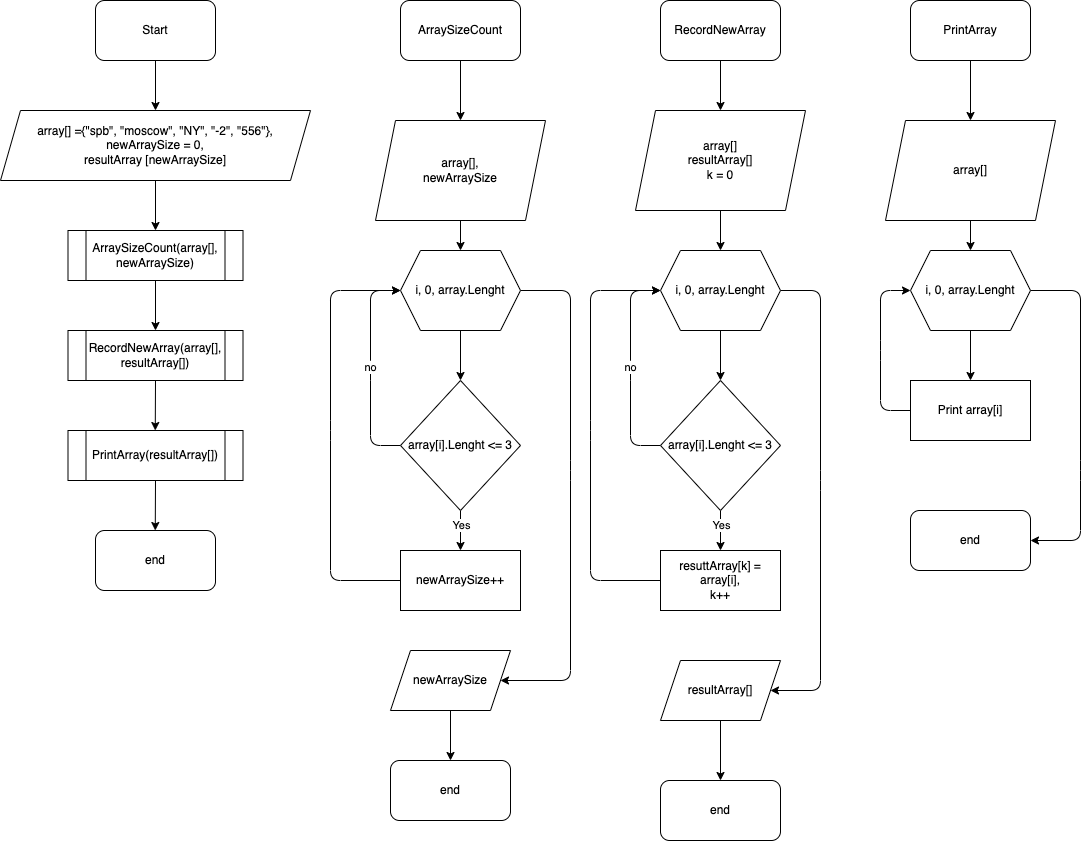

The diagram above was exported from draw.io. Its source (the exported page's mxGraphModel, read from the mxfile embedded in the PNG):
<mxGraphModel dx="1077" dy="647" grid="1" gridSize="10" guides="1" tooltips="1" connect="1" arrows="1" fold="1" page="1" pageScale="1" pageWidth="850" pageHeight="1100" math="0" shadow="0">
  <root>
    <mxCell id="0" />
    <mxCell id="1" parent="0" />
    <mxCell id="5" style="edgeStyle=none;html=1;exitX=0.5;exitY=1;exitDx=0;exitDy=0;entryX=0.5;entryY=0;entryDx=0;entryDy=0;" parent="1" source="2" target="3" edge="1">
      <mxGeometry relative="1" as="geometry" />
    </mxCell>
    <mxCell id="2" value="Start" style="rounded=1;whiteSpace=wrap;html=1;" parent="1" vertex="1">
      <mxGeometry x="95" width="120" height="60" as="geometry" />
    </mxCell>
    <mxCell id="6" style="edgeStyle=none;html=1;exitX=0.5;exitY=1;exitDx=0;exitDy=0;entryX=0.5;entryY=0;entryDx=0;entryDy=0;" parent="1" source="3" target="4" edge="1">
      <mxGeometry relative="1" as="geometry" />
    </mxCell>
    <mxCell id="3" value="array[] ={&quot;spb&quot;, &quot;moscow&quot;, &quot;NY&quot;, &quot;-2&quot;, &quot;556&quot;},&lt;br&gt;newArraySize = 0,&lt;br&gt;resultArray [newArraySize]" style="shape=parallelogram;perimeter=parallelogramPerimeter;whiteSpace=wrap;html=1;fixedSize=1;" parent="1" vertex="1">
      <mxGeometry y="110" width="310" height="70" as="geometry" />
    </mxCell>
    <mxCell id="40" style="edgeStyle=none;html=1;exitX=0.5;exitY=1;exitDx=0;exitDy=0;entryX=0.5;entryY=0;entryDx=0;entryDy=0;" edge="1" parent="1" source="4" target="39">
      <mxGeometry relative="1" as="geometry" />
    </mxCell>
    <mxCell id="4" value="ArraySizeCount(array[], newArraySize)&lt;br&gt;" style="shape=process;whiteSpace=wrap;html=1;backgroundOutline=1;" parent="1" vertex="1">
      <mxGeometry x="67.5" y="230" width="175" height="50" as="geometry" />
    </mxCell>
    <mxCell id="8" style="edgeStyle=none;html=1;exitX=0.5;exitY=1;exitDx=0;exitDy=0;" parent="1" source="7" edge="1">
      <mxGeometry relative="1" as="geometry">
        <mxPoint x="460" y="120" as="targetPoint" />
      </mxGeometry>
    </mxCell>
    <mxCell id="7" value="ArraySizeCount" style="rounded=1;whiteSpace=wrap;html=1;" parent="1" vertex="1">
      <mxGeometry x="400" width="120" height="60" as="geometry" />
    </mxCell>
    <mxCell id="10" style="edgeStyle=none;html=1;exitX=0.5;exitY=1;exitDx=0;exitDy=0;" edge="1" parent="1" source="9">
      <mxGeometry relative="1" as="geometry">
        <mxPoint x="460" y="380" as="targetPoint" />
      </mxGeometry>
    </mxCell>
    <mxCell id="18" style="edgeStyle=none;html=1;exitX=1;exitY=0.5;exitDx=0;exitDy=0;entryX=1;entryY=0.5;entryDx=0;entryDy=0;" edge="1" parent="1" source="9" target="19">
      <mxGeometry relative="1" as="geometry">
        <mxPoint x="450" y="648" as="targetPoint" />
        <Array as="points">
          <mxPoint x="570" y="290" />
          <mxPoint x="570" y="470" />
          <mxPoint x="570" y="680" />
        </Array>
      </mxGeometry>
    </mxCell>
    <mxCell id="9" value="i, 0, array.Lenght" style="shape=hexagon;perimeter=hexagonPerimeter2;whiteSpace=wrap;html=1;fixedSize=1;" vertex="1" parent="1">
      <mxGeometry x="400" y="250" width="120" height="80" as="geometry" />
    </mxCell>
    <mxCell id="13" style="edgeStyle=none;html=1;exitX=0.5;exitY=1;exitDx=0;exitDy=0;entryX=0.5;entryY=0;entryDx=0;entryDy=0;" edge="1" parent="1" source="11" target="12">
      <mxGeometry relative="1" as="geometry" />
    </mxCell>
    <mxCell id="21" value="Yes" style="edgeLabel;html=1;align=center;verticalAlign=middle;resizable=0;points=[];" vertex="1" connectable="0" parent="13">
      <mxGeometry x="-0.2527" relative="1" as="geometry">
        <mxPoint as="offset" />
      </mxGeometry>
    </mxCell>
    <mxCell id="22" value="no" style="edgeStyle=none;html=1;exitX=0;exitY=0.5;exitDx=0;exitDy=0;entryX=0;entryY=0.5;entryDx=0;entryDy=0;" edge="1" parent="1" source="11" target="9">
      <mxGeometry relative="1" as="geometry">
        <Array as="points">
          <mxPoint x="370" y="445" />
          <mxPoint x="370" y="370" />
          <mxPoint x="370" y="290" />
        </Array>
      </mxGeometry>
    </mxCell>
    <mxCell id="11" value="array[i].Lenght &amp;lt;= 3" style="rhombus;whiteSpace=wrap;html=1;" vertex="1" parent="1">
      <mxGeometry x="400" y="380" width="120" height="130" as="geometry" />
    </mxCell>
    <mxCell id="23" style="edgeStyle=none;html=1;exitX=0;exitY=0.5;exitDx=0;exitDy=0;" edge="1" parent="1" source="12">
      <mxGeometry relative="1" as="geometry">
        <mxPoint x="400" y="290" as="targetPoint" />
        <Array as="points">
          <mxPoint x="330" y="580" />
          <mxPoint x="330" y="430" />
          <mxPoint x="330" y="290" />
        </Array>
      </mxGeometry>
    </mxCell>
    <mxCell id="12" value="newArraySize++" style="rounded=0;whiteSpace=wrap;html=1;" vertex="1" parent="1">
      <mxGeometry x="400" y="550" width="120" height="60" as="geometry" />
    </mxCell>
    <mxCell id="81" style="edgeStyle=none;html=1;exitX=0.5;exitY=1;exitDx=0;exitDy=0;entryX=0.5;entryY=0;entryDx=0;entryDy=0;" edge="1" parent="1" source="19" target="80">
      <mxGeometry relative="1" as="geometry" />
    </mxCell>
    <mxCell id="19" value="newArraySize" style="shape=parallelogram;perimeter=parallelogramPerimeter;whiteSpace=wrap;html=1;fixedSize=1;" vertex="1" parent="1">
      <mxGeometry x="390" y="650" width="120" height="60" as="geometry" />
    </mxCell>
    <mxCell id="25" style="edgeStyle=none;html=1;exitX=0.5;exitY=1;exitDx=0;exitDy=0;entryX=0.5;entryY=0;entryDx=0;entryDy=0;" edge="1" parent="1" source="26" target="37">
      <mxGeometry relative="1" as="geometry">
        <mxPoint x="720" y="80" as="targetPoint" />
      </mxGeometry>
    </mxCell>
    <mxCell id="26" value="RecordNewArray" style="rounded=1;whiteSpace=wrap;html=1;" vertex="1" parent="1">
      <mxGeometry x="660" width="120" height="60" as="geometry" />
    </mxCell>
    <mxCell id="27" style="edgeStyle=none;html=1;exitX=0.5;exitY=1;exitDx=0;exitDy=0;" edge="1" parent="1" source="29">
      <mxGeometry relative="1" as="geometry">
        <mxPoint x="720" y="380" as="targetPoint" />
      </mxGeometry>
    </mxCell>
    <mxCell id="62" style="edgeStyle=none;html=1;exitX=1;exitY=0.5;exitDx=0;exitDy=0;entryX=1;entryY=0.5;entryDx=0;entryDy=0;" edge="1" parent="1" source="29" target="77">
      <mxGeometry relative="1" as="geometry">
        <mxPoint x="720" y="660" as="targetPoint" />
        <Array as="points">
          <mxPoint x="820" y="290" />
          <mxPoint x="820" y="480" />
          <mxPoint x="820" y="690" />
        </Array>
      </mxGeometry>
    </mxCell>
    <mxCell id="29" value="i, 0, array.Lenght" style="shape=hexagon;perimeter=hexagonPerimeter2;whiteSpace=wrap;html=1;fixedSize=1;" vertex="1" parent="1">
      <mxGeometry x="660" y="250" width="120" height="80" as="geometry" />
    </mxCell>
    <mxCell id="30" style="edgeStyle=none;html=1;exitX=0.5;exitY=1;exitDx=0;exitDy=0;entryX=0.5;entryY=0;entryDx=0;entryDy=0;" edge="1" parent="1" source="33" target="35">
      <mxGeometry relative="1" as="geometry" />
    </mxCell>
    <mxCell id="31" value="Yes" style="edgeLabel;html=1;align=center;verticalAlign=middle;resizable=0;points=[];" vertex="1" connectable="0" parent="30">
      <mxGeometry x="-0.2527" relative="1" as="geometry">
        <mxPoint as="offset" />
      </mxGeometry>
    </mxCell>
    <mxCell id="32" value="no" style="edgeStyle=none;html=1;exitX=0;exitY=0.5;exitDx=0;exitDy=0;entryX=0;entryY=0.5;entryDx=0;entryDy=0;" edge="1" parent="1" source="33" target="29">
      <mxGeometry relative="1" as="geometry">
        <Array as="points">
          <mxPoint x="630" y="445" />
          <mxPoint x="630" y="370" />
          <mxPoint x="630" y="290" />
        </Array>
      </mxGeometry>
    </mxCell>
    <mxCell id="33" value="array[i].Lenght &amp;lt;= 3" style="rhombus;whiteSpace=wrap;html=1;" vertex="1" parent="1">
      <mxGeometry x="660" y="380" width="120" height="130" as="geometry" />
    </mxCell>
    <mxCell id="34" style="edgeStyle=none;html=1;exitX=0;exitY=0.5;exitDx=0;exitDy=0;" edge="1" parent="1" source="35">
      <mxGeometry relative="1" as="geometry">
        <mxPoint x="660" y="290" as="targetPoint" />
        <Array as="points">
          <mxPoint x="590" y="580" />
          <mxPoint x="590" y="430" />
          <mxPoint x="590" y="290" />
        </Array>
      </mxGeometry>
    </mxCell>
    <mxCell id="35" value="resuttArray[k] = array[i],&lt;br&gt;k++" style="rounded=0;whiteSpace=wrap;html=1;" vertex="1" parent="1">
      <mxGeometry x="660" y="550" width="120" height="60" as="geometry" />
    </mxCell>
    <mxCell id="38" style="edgeStyle=none;html=1;exitX=0.5;exitY=1;exitDx=0;exitDy=0;entryX=0.5;entryY=0;entryDx=0;entryDy=0;" edge="1" parent="1" source="37" target="29">
      <mxGeometry relative="1" as="geometry" />
    </mxCell>
    <mxCell id="37" value="array[]&lt;br&gt;resultArray[]&lt;br&gt;k = 0" style="shape=parallelogram;perimeter=parallelogramPerimeter;whiteSpace=wrap;html=1;fixedSize=1;" vertex="1" parent="1">
      <mxGeometry x="635" y="110" width="170" height="100" as="geometry" />
    </mxCell>
    <mxCell id="83" style="edgeStyle=none;html=1;exitX=0.5;exitY=1;exitDx=0;exitDy=0;" edge="1" parent="1" source="39">
      <mxGeometry relative="1" as="geometry">
        <mxPoint x="154.7619047619047" y="430" as="targetPoint" />
      </mxGeometry>
    </mxCell>
    <mxCell id="39" value="RecordNewArray(array[], resultArray[])" style="shape=process;whiteSpace=wrap;html=1;backgroundOutline=1;" vertex="1" parent="1">
      <mxGeometry x="67.5" y="330" width="175" height="50" as="geometry" />
    </mxCell>
    <mxCell id="44" style="edgeStyle=none;html=1;exitX=0.5;exitY=1;exitDx=0;exitDy=0;entryX=0.5;entryY=0;entryDx=0;entryDy=0;" edge="1" parent="1" source="43" target="9">
      <mxGeometry relative="1" as="geometry" />
    </mxCell>
    <mxCell id="43" value="array[],&lt;br&gt;newArraySize" style="shape=parallelogram;perimeter=parallelogramPerimeter;whiteSpace=wrap;html=1;fixedSize=1;" vertex="1" parent="1">
      <mxGeometry x="375" y="120" width="170" height="100" as="geometry" />
    </mxCell>
    <mxCell id="47" style="edgeStyle=none;html=1;exitX=0.5;exitY=1;exitDx=0;exitDy=0;" edge="1" parent="1" source="48">
      <mxGeometry relative="1" as="geometry">
        <mxPoint x="970" y="120" as="targetPoint" />
      </mxGeometry>
    </mxCell>
    <mxCell id="48" value="PrintArray" style="rounded=1;whiteSpace=wrap;html=1;" vertex="1" parent="1">
      <mxGeometry x="910" width="120" height="60" as="geometry" />
    </mxCell>
    <mxCell id="49" style="edgeStyle=none;html=1;exitX=0.5;exitY=1;exitDx=0;exitDy=0;" edge="1" parent="1" source="51">
      <mxGeometry relative="1" as="geometry">
        <mxPoint x="970" y="380" as="targetPoint" />
      </mxGeometry>
    </mxCell>
    <mxCell id="50" style="edgeStyle=none;html=1;exitX=1;exitY=0.5;exitDx=0;exitDy=0;entryX=1;entryY=0.5;entryDx=0;entryDy=0;" edge="1" parent="1" source="51" target="78">
      <mxGeometry relative="1" as="geometry">
        <mxPoint x="1010" y="540" as="targetPoint" />
        <Array as="points">
          <mxPoint x="1080" y="290" />
          <mxPoint x="1080" y="470" />
          <mxPoint x="1080" y="540" />
        </Array>
      </mxGeometry>
    </mxCell>
    <mxCell id="51" value="i, 0, array.Lenght" style="shape=hexagon;perimeter=hexagonPerimeter2;whiteSpace=wrap;html=1;fixedSize=1;" vertex="1" parent="1">
      <mxGeometry x="910" y="250" width="120" height="80" as="geometry" />
    </mxCell>
    <mxCell id="61" style="edgeStyle=none;html=1;exitX=0;exitY=0.5;exitDx=0;exitDy=0;entryX=0;entryY=0.5;entryDx=0;entryDy=0;" edge="1" parent="1" source="57" target="51">
      <mxGeometry relative="1" as="geometry">
        <Array as="points">
          <mxPoint x="880" y="410" />
          <mxPoint x="880" y="350" />
          <mxPoint x="880" y="290" />
        </Array>
      </mxGeometry>
    </mxCell>
    <mxCell id="57" value="Print array[i]" style="rounded=0;whiteSpace=wrap;html=1;" vertex="1" parent="1">
      <mxGeometry x="910" y="380" width="120" height="60" as="geometry" />
    </mxCell>
    <mxCell id="59" style="edgeStyle=none;html=1;exitX=0.5;exitY=1;exitDx=0;exitDy=0;entryX=0.5;entryY=0;entryDx=0;entryDy=0;" edge="1" parent="1" source="60" target="51">
      <mxGeometry relative="1" as="geometry" />
    </mxCell>
    <mxCell id="60" value="array[]" style="shape=parallelogram;perimeter=parallelogramPerimeter;whiteSpace=wrap;html=1;fixedSize=1;" vertex="1" parent="1">
      <mxGeometry x="885" y="120" width="170" height="100" as="geometry" />
    </mxCell>
    <mxCell id="82" style="edgeStyle=none;html=1;exitX=0.5;exitY=1;exitDx=0;exitDy=0;entryX=0.5;entryY=0;entryDx=0;entryDy=0;" edge="1" parent="1" source="77" target="79">
      <mxGeometry relative="1" as="geometry" />
    </mxCell>
    <mxCell id="77" value="resultArray[]" style="shape=parallelogram;perimeter=parallelogramPerimeter;whiteSpace=wrap;html=1;fixedSize=1;" vertex="1" parent="1">
      <mxGeometry x="660" y="660" width="120" height="60" as="geometry" />
    </mxCell>
    <mxCell id="78" value="end" style="rounded=1;whiteSpace=wrap;html=1;" vertex="1" parent="1">
      <mxGeometry x="910" y="510" width="120" height="60" as="geometry" />
    </mxCell>
    <mxCell id="79" value="end" style="rounded=1;whiteSpace=wrap;html=1;" vertex="1" parent="1">
      <mxGeometry x="660" y="780" width="120" height="60" as="geometry" />
    </mxCell>
    <mxCell id="80" value="end" style="rounded=1;whiteSpace=wrap;html=1;" vertex="1" parent="1">
      <mxGeometry x="390" y="760" width="120" height="60" as="geometry" />
    </mxCell>
    <mxCell id="85" style="edgeStyle=none;html=1;exitX=0.5;exitY=1;exitDx=0;exitDy=0;" edge="1" parent="1" source="84">
      <mxGeometry relative="1" as="geometry">
        <mxPoint x="154.7619047619047" y="530.0000000000001" as="targetPoint" />
      </mxGeometry>
    </mxCell>
    <mxCell id="84" value="PrintArray(resultArray[])" style="shape=process;whiteSpace=wrap;html=1;backgroundOutline=1;" vertex="1" parent="1">
      <mxGeometry x="67.5" y="430" width="175" height="50" as="geometry" />
    </mxCell>
    <mxCell id="86" value="end" style="rounded=1;whiteSpace=wrap;html=1;" vertex="1" parent="1">
      <mxGeometry x="95" y="530" width="120" height="60" as="geometry" />
    </mxCell>
  </root>
</mxGraphModel>